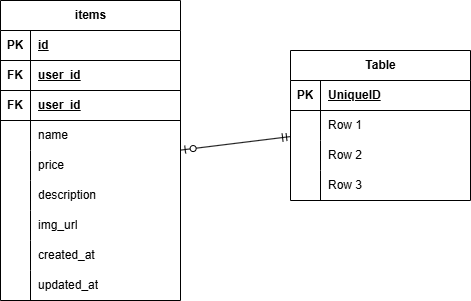

The diagram above was exported from draw.io. Its source (the exported page's mxGraphModel, read from the mxfile embedded in the PNG):
<mxGraphModel dx="877" dy="623" grid="1" gridSize="10" guides="1" tooltips="1" connect="1" arrows="1" fold="1" page="1" pageScale="1" pageWidth="827" pageHeight="1169" math="0" shadow="0">
  <root>
    <object label="" id="0">
      <mxCell />
    </object>
    <mxCell id="1" parent="0" />
    <mxCell id="11" value="items" style="shape=table;startSize=30;container=1;collapsible=1;childLayout=tableLayout;fixedRows=1;rowLines=0;fontStyle=1;align=center;resizeLast=1;html=1;" vertex="1" parent="1">
      <mxGeometry x="210" y="200" width="180" height="300" as="geometry" />
    </mxCell>
    <mxCell id="12" value="" style="shape=tableRow;horizontal=0;startSize=0;swimlaneHead=0;swimlaneBody=0;fillColor=none;collapsible=0;dropTarget=0;points=[[0,0.5],[1,0.5]];portConstraint=eastwest;top=0;left=0;right=0;bottom=1;" vertex="1" parent="11">
      <mxGeometry y="30" width="180" height="30" as="geometry" />
    </mxCell>
    <mxCell id="13" value="PK" style="shape=partialRectangle;connectable=0;fillColor=none;top=0;left=0;bottom=0;right=0;fontStyle=1;overflow=hidden;whiteSpace=wrap;html=1;" vertex="1" parent="12">
      <mxGeometry width="30" height="30" as="geometry">
        <mxRectangle width="30" height="30" as="alternateBounds" />
      </mxGeometry>
    </mxCell>
    <mxCell id="14" value="id" style="shape=partialRectangle;connectable=0;fillColor=none;top=0;left=0;bottom=0;right=0;align=left;spacingLeft=6;fontStyle=5;overflow=hidden;whiteSpace=wrap;html=1;" vertex="1" parent="12">
      <mxGeometry x="30" width="150" height="30" as="geometry">
        <mxRectangle width="150" height="30" as="alternateBounds" />
      </mxGeometry>
    </mxCell>
    <mxCell id="24" value="" style="shape=tableRow;horizontal=0;startSize=0;swimlaneHead=0;swimlaneBody=0;fillColor=none;collapsible=0;dropTarget=0;points=[[0,0.5],[1,0.5]];portConstraint=eastwest;top=0;left=0;right=0;bottom=1;" vertex="1" parent="11">
      <mxGeometry y="60" width="180" height="30" as="geometry" />
    </mxCell>
    <mxCell id="25" value="FK" style="shape=partialRectangle;connectable=0;fillColor=none;top=0;left=0;bottom=0;right=0;fontStyle=1;overflow=hidden;whiteSpace=wrap;html=1;" vertex="1" parent="24">
      <mxGeometry width="30" height="30" as="geometry">
        <mxRectangle width="30" height="30" as="alternateBounds" />
      </mxGeometry>
    </mxCell>
    <mxCell id="26" value="user_id" style="shape=partialRectangle;connectable=0;fillColor=none;top=0;left=0;bottom=0;right=0;align=left;spacingLeft=6;fontStyle=5;overflow=hidden;whiteSpace=wrap;html=1;" vertex="1" parent="24">
      <mxGeometry x="30" width="150" height="30" as="geometry">
        <mxRectangle width="150" height="30" as="alternateBounds" />
      </mxGeometry>
    </mxCell>
    <mxCell id="47" value="" style="shape=tableRow;horizontal=0;startSize=0;swimlaneHead=0;swimlaneBody=0;fillColor=none;collapsible=0;dropTarget=0;points=[[0,0.5],[1,0.5]];portConstraint=eastwest;top=0;left=0;right=0;bottom=1;" vertex="1" parent="11">
      <mxGeometry y="90" width="180" height="30" as="geometry" />
    </mxCell>
    <mxCell id="48" value="FK" style="shape=partialRectangle;connectable=0;fillColor=none;top=0;left=0;bottom=0;right=0;fontStyle=1;overflow=hidden;whiteSpace=wrap;html=1;" vertex="1" parent="47">
      <mxGeometry width="30" height="30" as="geometry">
        <mxRectangle width="30" height="30" as="alternateBounds" />
      </mxGeometry>
    </mxCell>
    <mxCell id="49" value="user_id" style="shape=partialRectangle;connectable=0;fillColor=none;top=0;left=0;bottom=0;right=0;align=left;spacingLeft=6;fontStyle=5;overflow=hidden;whiteSpace=wrap;html=1;" vertex="1" parent="47">
      <mxGeometry x="30" width="150" height="30" as="geometry">
        <mxRectangle width="150" height="30" as="alternateBounds" />
      </mxGeometry>
    </mxCell>
    <mxCell id="15" value="" style="shape=tableRow;horizontal=0;startSize=0;swimlaneHead=0;swimlaneBody=0;fillColor=none;collapsible=0;dropTarget=0;points=[[0,0.5],[1,0.5]];portConstraint=eastwest;top=0;left=0;right=0;bottom=0;" vertex="1" parent="11">
      <mxGeometry y="120" width="180" height="30" as="geometry" />
    </mxCell>
    <mxCell id="16" value="" style="shape=partialRectangle;connectable=0;fillColor=none;top=0;left=0;bottom=0;right=0;editable=1;overflow=hidden;whiteSpace=wrap;html=1;" vertex="1" parent="15">
      <mxGeometry width="30" height="30" as="geometry">
        <mxRectangle width="30" height="30" as="alternateBounds" />
      </mxGeometry>
    </mxCell>
    <mxCell id="17" value="name" style="shape=partialRectangle;connectable=0;fillColor=none;top=0;left=0;bottom=0;right=0;align=left;spacingLeft=6;overflow=hidden;whiteSpace=wrap;html=1;" vertex="1" parent="15">
      <mxGeometry x="30" width="150" height="30" as="geometry">
        <mxRectangle width="150" height="30" as="alternateBounds" />
      </mxGeometry>
    </mxCell>
    <mxCell id="18" value="" style="shape=tableRow;horizontal=0;startSize=0;swimlaneHead=0;swimlaneBody=0;fillColor=none;collapsible=0;dropTarget=0;points=[[0,0.5],[1,0.5]];portConstraint=eastwest;top=0;left=0;right=0;bottom=0;" vertex="1" parent="11">
      <mxGeometry y="150" width="180" height="30" as="geometry" />
    </mxCell>
    <mxCell id="19" value="" style="shape=partialRectangle;connectable=0;fillColor=none;top=0;left=0;bottom=0;right=0;editable=1;overflow=hidden;whiteSpace=wrap;html=1;" vertex="1" parent="18">
      <mxGeometry width="30" height="30" as="geometry">
        <mxRectangle width="30" height="30" as="alternateBounds" />
      </mxGeometry>
    </mxCell>
    <mxCell id="20" value="price" style="shape=partialRectangle;connectable=0;fillColor=none;top=0;left=0;bottom=0;right=0;align=left;spacingLeft=6;overflow=hidden;whiteSpace=wrap;html=1;" vertex="1" parent="18">
      <mxGeometry x="30" width="150" height="30" as="geometry">
        <mxRectangle width="150" height="30" as="alternateBounds" />
      </mxGeometry>
    </mxCell>
    <mxCell id="21" value="" style="shape=tableRow;horizontal=0;startSize=0;swimlaneHead=0;swimlaneBody=0;fillColor=none;collapsible=0;dropTarget=0;points=[[0,0.5],[1,0.5]];portConstraint=eastwest;top=0;left=0;right=0;bottom=0;" vertex="1" parent="11">
      <mxGeometry y="180" width="180" height="30" as="geometry" />
    </mxCell>
    <mxCell id="22" value="" style="shape=partialRectangle;connectable=0;fillColor=none;top=0;left=0;bottom=0;right=0;editable=1;overflow=hidden;whiteSpace=wrap;html=1;" vertex="1" parent="21">
      <mxGeometry width="30" height="30" as="geometry">
        <mxRectangle width="30" height="30" as="alternateBounds" />
      </mxGeometry>
    </mxCell>
    <mxCell id="23" value="description" style="shape=partialRectangle;connectable=0;fillColor=none;top=0;left=0;bottom=0;right=0;align=left;spacingLeft=6;overflow=hidden;whiteSpace=wrap;html=1;" vertex="1" parent="21">
      <mxGeometry x="30" width="150" height="30" as="geometry">
        <mxRectangle width="150" height="30" as="alternateBounds" />
      </mxGeometry>
    </mxCell>
    <mxCell id="31" value="" style="shape=tableRow;horizontal=0;startSize=0;swimlaneHead=0;swimlaneBody=0;fillColor=none;collapsible=0;dropTarget=0;points=[[0,0.5],[1,0.5]];portConstraint=eastwest;top=0;left=0;right=0;bottom=0;" vertex="1" parent="11">
      <mxGeometry y="210" width="180" height="30" as="geometry" />
    </mxCell>
    <mxCell id="32" value="" style="shape=partialRectangle;connectable=0;fillColor=none;top=0;left=0;bottom=0;right=0;editable=1;overflow=hidden;whiteSpace=wrap;html=1;" vertex="1" parent="31">
      <mxGeometry width="30" height="30" as="geometry">
        <mxRectangle width="30" height="30" as="alternateBounds" />
      </mxGeometry>
    </mxCell>
    <mxCell id="33" value="img_url" style="shape=partialRectangle;connectable=0;fillColor=none;top=0;left=0;bottom=0;right=0;align=left;spacingLeft=6;overflow=hidden;whiteSpace=wrap;html=1;" vertex="1" parent="31">
      <mxGeometry x="30" width="150" height="30" as="geometry">
        <mxRectangle width="150" height="30" as="alternateBounds" />
      </mxGeometry>
    </mxCell>
    <mxCell id="50" value="" style="shape=tableRow;horizontal=0;startSize=0;swimlaneHead=0;swimlaneBody=0;fillColor=none;collapsible=0;dropTarget=0;points=[[0,0.5],[1,0.5]];portConstraint=eastwest;top=0;left=0;right=0;bottom=0;" vertex="1" parent="11">
      <mxGeometry y="240" width="180" height="30" as="geometry" />
    </mxCell>
    <mxCell id="51" value="" style="shape=partialRectangle;connectable=0;fillColor=none;top=0;left=0;bottom=0;right=0;editable=1;overflow=hidden;whiteSpace=wrap;html=1;" vertex="1" parent="50">
      <mxGeometry width="30" height="30" as="geometry">
        <mxRectangle width="30" height="30" as="alternateBounds" />
      </mxGeometry>
    </mxCell>
    <mxCell id="52" value="created_at" style="shape=partialRectangle;connectable=0;fillColor=none;top=0;left=0;bottom=0;right=0;align=left;spacingLeft=6;overflow=hidden;whiteSpace=wrap;html=1;" vertex="1" parent="50">
      <mxGeometry x="30" width="150" height="30" as="geometry">
        <mxRectangle width="150" height="30" as="alternateBounds" />
      </mxGeometry>
    </mxCell>
    <mxCell id="53" value="" style="shape=tableRow;horizontal=0;startSize=0;swimlaneHead=0;swimlaneBody=0;fillColor=none;collapsible=0;dropTarget=0;points=[[0,0.5],[1,0.5]];portConstraint=eastwest;top=0;left=0;right=0;bottom=0;" vertex="1" parent="11">
      <mxGeometry y="270" width="180" height="30" as="geometry" />
    </mxCell>
    <mxCell id="54" value="" style="shape=partialRectangle;connectable=0;fillColor=none;top=0;left=0;bottom=0;right=0;editable=1;overflow=hidden;whiteSpace=wrap;html=1;" vertex="1" parent="53">
      <mxGeometry width="30" height="30" as="geometry">
        <mxRectangle width="30" height="30" as="alternateBounds" />
      </mxGeometry>
    </mxCell>
    <mxCell id="55" value="updated_at" style="shape=partialRectangle;connectable=0;fillColor=none;top=0;left=0;bottom=0;right=0;align=left;spacingLeft=6;overflow=hidden;whiteSpace=wrap;html=1;" vertex="1" parent="53">
      <mxGeometry x="30" width="150" height="30" as="geometry">
        <mxRectangle width="150" height="30" as="alternateBounds" />
      </mxGeometry>
    </mxCell>
    <mxCell id="34" value="Table" style="shape=table;startSize=30;container=1;collapsible=1;childLayout=tableLayout;fixedRows=1;rowLines=0;fontStyle=1;align=center;resizeLast=1;html=1;" vertex="1" parent="1">
      <mxGeometry x="500" y="250" width="180" height="150" as="geometry" />
    </mxCell>
    <mxCell id="35" value="" style="shape=tableRow;horizontal=0;startSize=0;swimlaneHead=0;swimlaneBody=0;fillColor=none;collapsible=0;dropTarget=0;points=[[0,0.5],[1,0.5]];portConstraint=eastwest;top=0;left=0;right=0;bottom=1;" vertex="1" parent="34">
      <mxGeometry y="30" width="180" height="30" as="geometry" />
    </mxCell>
    <mxCell id="36" value="PK" style="shape=partialRectangle;connectable=0;fillColor=none;top=0;left=0;bottom=0;right=0;fontStyle=1;overflow=hidden;whiteSpace=wrap;html=1;" vertex="1" parent="35">
      <mxGeometry width="30" height="30" as="geometry">
        <mxRectangle width="30" height="30" as="alternateBounds" />
      </mxGeometry>
    </mxCell>
    <mxCell id="37" value="UniqueID" style="shape=partialRectangle;connectable=0;fillColor=none;top=0;left=0;bottom=0;right=0;align=left;spacingLeft=6;fontStyle=5;overflow=hidden;whiteSpace=wrap;html=1;" vertex="1" parent="35">
      <mxGeometry x="30" width="150" height="30" as="geometry">
        <mxRectangle width="150" height="30" as="alternateBounds" />
      </mxGeometry>
    </mxCell>
    <mxCell id="38" value="" style="shape=tableRow;horizontal=0;startSize=0;swimlaneHead=0;swimlaneBody=0;fillColor=none;collapsible=0;dropTarget=0;points=[[0,0.5],[1,0.5]];portConstraint=eastwest;top=0;left=0;right=0;bottom=0;" vertex="1" parent="34">
      <mxGeometry y="60" width="180" height="30" as="geometry" />
    </mxCell>
    <mxCell id="39" value="" style="shape=partialRectangle;connectable=0;fillColor=none;top=0;left=0;bottom=0;right=0;editable=1;overflow=hidden;whiteSpace=wrap;html=1;" vertex="1" parent="38">
      <mxGeometry width="30" height="30" as="geometry">
        <mxRectangle width="30" height="30" as="alternateBounds" />
      </mxGeometry>
    </mxCell>
    <mxCell id="40" value="Row 1" style="shape=partialRectangle;connectable=0;fillColor=none;top=0;left=0;bottom=0;right=0;align=left;spacingLeft=6;overflow=hidden;whiteSpace=wrap;html=1;" vertex="1" parent="38">
      <mxGeometry x="30" width="150" height="30" as="geometry">
        <mxRectangle width="150" height="30" as="alternateBounds" />
      </mxGeometry>
    </mxCell>
    <mxCell id="41" value="" style="shape=tableRow;horizontal=0;startSize=0;swimlaneHead=0;swimlaneBody=0;fillColor=none;collapsible=0;dropTarget=0;points=[[0,0.5],[1,0.5]];portConstraint=eastwest;top=0;left=0;right=0;bottom=0;" vertex="1" parent="34">
      <mxGeometry y="90" width="180" height="30" as="geometry" />
    </mxCell>
    <mxCell id="42" value="" style="shape=partialRectangle;connectable=0;fillColor=none;top=0;left=0;bottom=0;right=0;editable=1;overflow=hidden;whiteSpace=wrap;html=1;" vertex="1" parent="41">
      <mxGeometry width="30" height="30" as="geometry">
        <mxRectangle width="30" height="30" as="alternateBounds" />
      </mxGeometry>
    </mxCell>
    <mxCell id="43" value="Row 2" style="shape=partialRectangle;connectable=0;fillColor=none;top=0;left=0;bottom=0;right=0;align=left;spacingLeft=6;overflow=hidden;whiteSpace=wrap;html=1;" vertex="1" parent="41">
      <mxGeometry x="30" width="150" height="30" as="geometry">
        <mxRectangle width="150" height="30" as="alternateBounds" />
      </mxGeometry>
    </mxCell>
    <mxCell id="44" value="" style="shape=tableRow;horizontal=0;startSize=0;swimlaneHead=0;swimlaneBody=0;fillColor=none;collapsible=0;dropTarget=0;points=[[0,0.5],[1,0.5]];portConstraint=eastwest;top=0;left=0;right=0;bottom=0;" vertex="1" parent="34">
      <mxGeometry y="120" width="180" height="30" as="geometry" />
    </mxCell>
    <mxCell id="45" value="" style="shape=partialRectangle;connectable=0;fillColor=none;top=0;left=0;bottom=0;right=0;editable=1;overflow=hidden;whiteSpace=wrap;html=1;" vertex="1" parent="44">
      <mxGeometry width="30" height="30" as="geometry">
        <mxRectangle width="30" height="30" as="alternateBounds" />
      </mxGeometry>
    </mxCell>
    <mxCell id="46" value="Row 3" style="shape=partialRectangle;connectable=0;fillColor=none;top=0;left=0;bottom=0;right=0;align=left;spacingLeft=6;overflow=hidden;whiteSpace=wrap;html=1;" vertex="1" parent="44">
      <mxGeometry x="30" width="150" height="30" as="geometry">
        <mxRectangle width="150" height="30" as="alternateBounds" />
      </mxGeometry>
    </mxCell>
    <mxCell id="56" value="" style="fontSize=12;html=1;endArrow=ERzeroToOne;startArrow=ERmandOne;entryX=1.004;entryY=-0.016;entryDx=0;entryDy=0;entryPerimeter=0;" edge="1" parent="1" source="38" target="18">
      <mxGeometry width="100" height="100" relative="1" as="geometry">
        <mxPoint x="290" y="230" as="sourcePoint" />
        <mxPoint x="390" y="130" as="targetPoint" />
      </mxGeometry>
    </mxCell>
  </root>
</mxGraphModel>